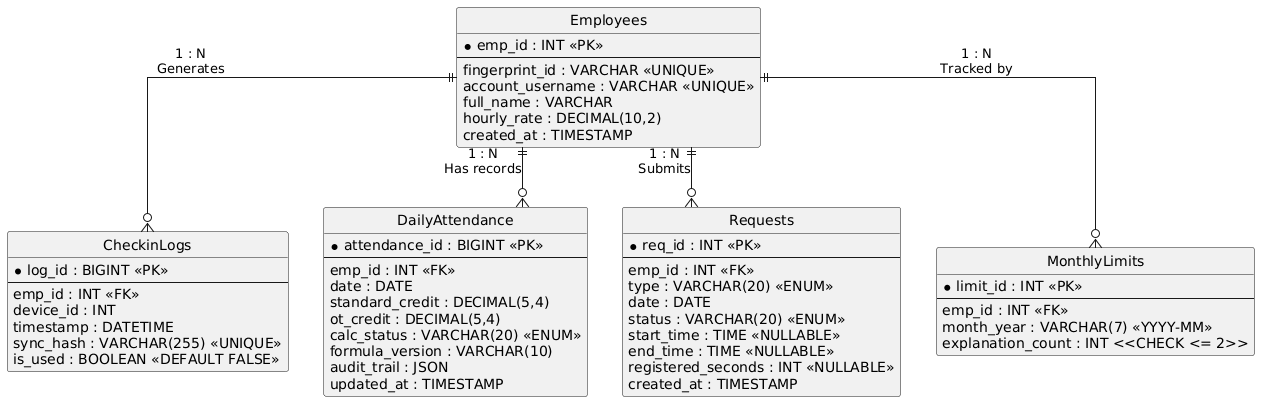

The diagram above was rendered by PlantUML. Its source (embedded in the PNG):
@startuml
' Visual configuration
hide circle
skinparam linetype ortho
skinparam Entity {
    BackgroundColor White
    BorderColor DarkSlateGray
    HeaderBackgroundColor LightCyan
}

' ================= ENTITIES =================

entity "Employees" as emp {
  * emp_id : INT <<PK>>
  --
  fingerprint_id : VARCHAR <<UNIQUE>>
  account_username : VARCHAR <<UNIQUE>>
  full_name : VARCHAR
  hourly_rate : DECIMAL(10,2)
  created_at : TIMESTAMP
}

entity "CheckinLogs" as logs {
  * log_id : BIGINT <<PK>>
  --
  emp_id : INT <<FK>>
  device_id : INT
  timestamp : DATETIME
  sync_hash : VARCHAR(255) <<UNIQUE>>
  is_used : BOOLEAN <<DEFAULT FALSE>>
}

entity "DailyAttendance" as att {
  * attendance_id : BIGINT <<PK>>
  --
  emp_id : INT <<FK>>
  date : DATE
  standard_credit : DECIMAL(5,4)
  ot_credit : DECIMAL(5,4)
  calc_status : VARCHAR(20) <<ENUM>>
  formula_version : VARCHAR(10)
  audit_trail : JSON
  updated_at : TIMESTAMP
}

entity "Requests" as req {
  * req_id : INT <<PK>>
  --
  emp_id : INT <<FK>>
  type : VARCHAR(20) <<ENUM>>
  date : DATE
  status : VARCHAR(20) <<ENUM>>
  start_time : TIME <<NULLABLE>>
  end_time : TIME <<NULLABLE>>
  registered_seconds : INT <<NULLABLE>>
  created_at : TIMESTAMP
}

entity "MonthlyLimits" as limits {
  * limit_id : INT <<PK>>
  --
  emp_id : INT <<FK>>
  month_year : VARCHAR(7) <<YYYY-MM>>
  explanation_count : INT <<CHECK <= 2>>
}

' ================= RELATIONSHIPS =================

emp ||--o{ logs : "1 : N\nGenerates"
emp ||--o{ att : "1 : N\nHas records"
emp ||--o{ req : "1 : N\nSubmits"
emp ||--o{ limits : "1 : N\nTracked by"
@enduml